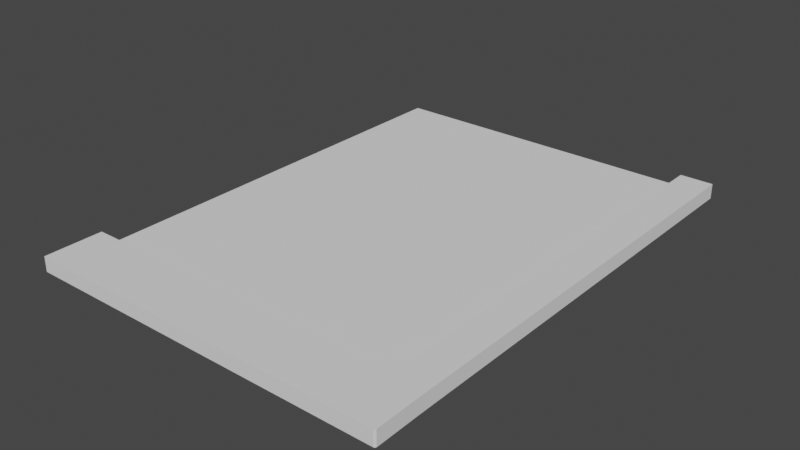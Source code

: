 # Source: tablet.blend  (saved by Blender 2.83.19; exported with 4.5.12 LTS)
import bpy
from mathutils import Matrix  # noqa: F401  (used for matrix-valued properties, if any)

bpy.ops.wm.read_factory_settings(use_empty=True)
scene = bpy.context.scene
scene.name = 'Scene'

# ---- collections
col_collection = bpy.data.collections.new('Collection'); scene.collection.children.link(col_collection)

# ---- world
world_world = bpy.data.worlds.new('World'); scene.world = world_world
world_world.use_nodes = True; world_world.node_tree.nodes.clear()
_N = world_world.node_tree.nodes; _L = world_world.node_tree.links
n0 = _N.new('ShaderNodeOutputWorld'); n0.name = 'World Output'; n0.location = (300, 300)
n1 = _N.new('ShaderNodeBackground'); n1.name = 'Background'; n1.location = (10, 300)
n1.inputs[0].default_value = (0.05088, 0.05088, 0.05088, 1.0)
_L.new(n1.outputs[0], n0.inputs[0])
n0.is_active_output = True
world_world.color = (0.05088, 0.05088, 0.05088)
world_world.use_sun_shadow = False
world_world.sun_shadow_jitter_overblur = 0.0

# ---- meshes
me_cube_002 = bpy.data.meshes.new('Cube.002')
me_cube_002.from_pydata([(0.2201, -0.07408, 0.01125), (-0.3133, -0.07408, -0.01125), (-0.3133, -0.07408, 0.01125), (-0.3133, -0.1629, -0.01125), (0.1696, -0.1629, -0.01125), (0.1696, -0.1629, 0.01125), (-0.3133, -0.1629, 0.01125), (0.1696, -0.1629, -0.004967), (-0.3133, -0.1629, -0.004967), (0.1696, -0.1629, 0.004967), (-0.3133, -0.1629, 0.004967), (-0.3133, -0.07408, -0.004967), (-0.3133, -0.07408, 0.004967), (0.2201, -0.07408, 0.004967), (0.2201, -0.07408, -0.004967), (0.2201, -0.07408, -0.01125), (0.2201, 0.5645, 0.01125), (0.1696, 0.5645, 0.01125), (0.2201, 0.5645, 0.004967), (0.1696, 0.5645, -0.01125), (0.2201, 0.5645, -0.004967), (0.2201, 0.5645, -0.01125), (0.1696, 0.5645, -0.004967), (0.1696, 0.5645, 0.004967), (0.1696, -0.04647, 0.01125), (0.142, -0.07408, 0.01125), (0.1696, -0.1017, 0.01125), (0.1972, -0.07408, 0.01125), (0.142, -0.07408, -0.01125), (0.1696, -0.04647, -0.01125), (0.1972, -0.07408, -0.01125), (0.1696, -0.1017, -0.01125), (0.1696, -0.04647, -0.004967), (0.142, -0.07408, -0.004967), (0.142, -0.07408, 0.004967), (0.1696, -0.04647, 0.004967), (0.2203, -0.1027, 0.004967), (0.2203, -0.1027, 0.01125), (0.2203, -0.1027, -0.004967), (0.2203, -0.1027, -0.01125), (0.1723, 0.5851, 0.003437), (0.1696, 0.5823, 0.004967), (0.1723, 0.5851, 0.006497), (0.171, 0.5847, 0.003925), (0.1723, 0.5851, 0.004457), (0.171, 0.5848, 0.004637), (0.17, 0.5837, 0.005455), (0.17, 0.5837, 0.00448), (0.1704, 0.5842, 0.004967), (0.1723, 0.5851, 0.005477), (0.171, 0.5847, 0.00601), (0.171, 0.5848, 0.005297), (0.1723, 0.5851, -0.003437), (0.1723, 0.5851, -0.006497), (0.1696, 0.5823, -0.004967), (0.1723, 0.5851, -0.004457), (0.171, 0.5847, -0.003925), (0.171, 0.5848, -0.004637), (0.171, 0.5847, -0.00601), (0.1723, 0.5851, -0.005477), (0.171, 0.5848, -0.005297), (0.17, 0.5837, -0.00448), (0.17, 0.5837, -0.005455), (0.1704, 0.5842, -0.004967), (-0.3352, -0.1629, -0.01125), (-0.338, -0.1602, -0.009722), (-0.3366, -0.1626, -0.01105), (-0.3376, -0.1616, -0.01049), (-0.3352, -0.1629, 0.01125), (-0.338, -0.1602, 0.009722), (-0.3366, -0.1626, 0.01105), (-0.3376, -0.1616, 0.01049), (-0.338, -0.07683, -0.009722), (-0.3352, -0.07408, -0.01125), (-0.3376, -0.07545, -0.01049), (-0.3366, -0.07445, -0.01105), (-0.3352, -0.07408, 0.01125), (-0.338, -0.07683, 0.009722), (-0.3366, -0.07445, 0.01105), (-0.3376, -0.07545, 0.01049), (0.221, -0.1602, -0.01125), (0.2183, -0.1629, -0.01125), (0.2206, -0.1616, -0.01125), (0.2196, -0.1626, -0.01125), (0.2183, -0.1629, 0.01125), (0.221, -0.1602, 0.01125), (0.2196, -0.1626, 0.01125), (0.2206, -0.1616, 0.01125), (-0.3352, -0.1629, -0.004967), (-0.338, -0.1602, -0.003437), (-0.338, -0.1602, -0.006497), (-0.3366, -0.1625, -0.00448), (-0.3366, -0.1626, -0.005455), (-0.3371, -0.1622, -0.004967), (-0.338, -0.1602, -0.004457), (-0.3376, -0.1615, -0.003925), (-0.3376, -0.1615, -0.004637), (-0.3376, -0.1615, -0.00601), (-0.338, -0.1602, -0.005477), (-0.3376, -0.1615, -0.005297), (-0.338, -0.1602, 0.006497), (-0.338, -0.1602, 0.003437), (-0.3352, -0.1629, 0.004967), (-0.338, -0.1602, 0.005477), (-0.3376, -0.1615, 0.00601), (-0.3376, -0.1615, 0.005297), (-0.3376, -0.1615, 0.003925), (-0.338, -0.1602, 0.004457), (-0.3376, -0.1615, 0.004637), (-0.3366, -0.1625, 0.005455), (-0.3366, -0.1626, 0.00448), (-0.3371, -0.1622, 0.004967), (-0.338, -0.07683, 0.003437), (-0.338, -0.07683, 0.006497), (-0.3352, -0.07408, 0.004967), (-0.338, -0.07683, 0.004457), (-0.3376, -0.07546, 0.003925), (-0.3376, -0.07553, 0.004637), (-0.3376, -0.07548, 0.00601), (-0.338, -0.07683, 0.005477), (-0.3376, -0.07553, 0.005297), (-0.3366, -0.07448, 0.00448), (-0.3366, -0.07444, 0.005455), (-0.3371, -0.07485, 0.004967), (-0.338, -0.07683, -0.006497), (-0.338, -0.07683, -0.003437), (-0.3352, -0.07408, -0.004967), (-0.338, -0.07683, -0.005477), (-0.3376, -0.07546, -0.00601), (-0.3376, -0.07553, -0.005297), (-0.3376, -0.07548, -0.003925), (-0.338, -0.07683, -0.004457), (-0.3376, -0.07553, -0.004637), (-0.3366, -0.07448, -0.005455), (-0.3366, -0.07444, -0.00448), (-0.3371, -0.07485, -0.004967), (0.2183, -0.1629, 0.004967), (0.221, -0.1602, 0.004967), (0.2196, -0.1626, 0.004967), (0.2206, -0.1616, 0.004967), (0.221, -0.1602, -0.004967), (0.2183, -0.1629, -0.004967), (0.2206, -0.1616, -0.004967), (0.2196, -0.1626, -0.004967), (0.1696, 0.5823, -0.01125), (0.1723, 0.5851, -0.009722), (0.17, 0.5837, -0.01105), (0.171, 0.5847, -0.01049), (0.2173, 0.5851, -0.009722), (0.2201, 0.5823, -0.01125), (0.2187, 0.5847, -0.01049), (0.2197, 0.5837, -0.01105), (0.2173, 0.5851, 0.006497), (0.2201, 0.5823, 0.004967), (0.2173, 0.5851, 0.003437), (0.2187, 0.5847, 0.00601), (0.2173, 0.5851, 0.005477), (0.2186, 0.5848, 0.005297), (0.2197, 0.5837, 0.00448), (0.2197, 0.5837, 0.005455), (0.2193, 0.5842, 0.004967), (0.2173, 0.5851, 0.004457), (0.2187, 0.5847, 0.003925), (0.2186, 0.5848, 0.004637), (0.1696, 0.5823, 0.01125), (0.1723, 0.5851, 0.009722), (0.17, 0.5837, 0.01105), (0.171, 0.5847, 0.01049), (0.2173, 0.5851, -0.003437), (0.2201, 0.5823, -0.004967), (0.2173, 0.5851, -0.006497), (0.2187, 0.5847, -0.003925), (0.2173, 0.5851, -0.004457), (0.2186, 0.5848, -0.004637), (0.2197, 0.5837, -0.005455), (0.2197, 0.5837, -0.00448), (0.2193, 0.5842, -0.004967), (0.2173, 0.5851, -0.005477), (0.2187, 0.5847, -0.00601), (0.2186, 0.5848, -0.005297), (0.2173, 0.5851, 0.009722), (0.2201, 0.5823, 0.01125), (0.2187, 0.5847, 0.01049), (0.2197, 0.5837, 0.01105)], [], [(10, 6, 68, 102), (125, 89, 101, 112), (1, 11, 33, 28), (114, 76, 2, 12), (73, 126, 11, 1), (38, 36, 137, 140), (100, 69, 77, 113), (126, 114, 12, 11), (21, 19, 144, 149), (39, 38, 140, 80), (5, 84, 86, 87, 85, 37, 26), (7, 9, 10, 8), (4, 7, 8, 3), (12, 2, 25, 34), (15, 30, 29, 19, 21), (9, 5, 6, 10), (4, 31, 39, 80, 82, 83, 81), (35, 24, 17, 23), (13, 14, 20, 18), (16, 18, 153, 181), (148, 145, 53, 170), (26, 25, 2, 6, 5), (29, 32, 22, 19), (1, 28, 31, 4, 3), (14, 15, 21, 20), (0, 13, 18, 16), (17, 16, 181, 164), (73, 1, 3, 64), (52, 40, 154, 168), (19, 22, 54, 144), (165, 180, 152, 42), (24, 25, 26, 27), (28, 29, 30, 31), (32, 29, 28, 33), (24, 35, 34, 25), (24, 27, 0, 16, 17), (3, 8, 88, 64), (8, 10, 102, 88), (2, 76, 68, 6), (23, 17, 164, 41), (18, 20, 169, 153), (20, 21, 149, 169), (72, 65, 90, 124), (141, 136, 9, 7), (81, 141, 7, 4), (15, 14, 38, 39), (14, 13, 36, 38), (13, 0, 37, 36), (26, 37, 0, 27), (136, 84, 5, 9), (31, 30, 15, 39), (36, 37, 85, 137), (40, 43, 45, 44), (43, 47, 48, 45), (41, 46, 48, 47), (46, 50, 51, 48), (42, 49, 51, 50), (49, 44, 45, 51), (45, 48, 51), (52, 55, 57, 56), (55, 59, 60, 57), (53, 58, 60, 59), (58, 62, 63, 60), (54, 61, 63, 62), (61, 56, 57, 63), (57, 60, 63), (88, 91, 93, 92), (91, 95, 96, 93), (89, 94, 96, 95), (94, 98, 99, 96), (90, 97, 99, 98), (97, 92, 93, 99), (93, 96, 99), (100, 103, 105, 104), (103, 107, 108, 105), (101, 106, 108, 107), (106, 110, 111, 108), (102, 109, 111, 110), (109, 104, 105, 111), (105, 108, 111), (112, 115, 117, 116), (115, 119, 120, 117), (113, 118, 120, 119), (118, 122, 123, 120), (114, 121, 123, 122), (121, 116, 117, 123), (117, 120, 123), (124, 127, 129, 128), (127, 131, 132, 129), (125, 130, 132, 131), (130, 134, 135, 132), (126, 133, 135, 134), (133, 128, 129, 135), (129, 132, 135), (152, 155, 157, 156), (155, 159, 160, 157), (153, 158, 160, 159), (158, 162, 163, 160), (154, 161, 163, 162), (161, 156, 157, 163), (157, 160, 163), (168, 171, 173, 172), (171, 175, 176, 173), (169, 174, 176, 175), (174, 178, 179, 176), (170, 177, 179, 178), (177, 172, 173, 179), (173, 176, 179), (154, 40, 44, 161), (161, 44, 49, 156), (156, 49, 42, 152), (165, 42, 50, 167), (167, 50, 46, 166), (166, 46, 41, 164), (52, 168, 172, 55), (55, 172, 177, 59), (59, 177, 170, 53), (73, 64, 66, 75), (75, 66, 67, 74), (74, 67, 65, 72), (102, 68, 70, 109), (109, 70, 71, 104), (104, 71, 69, 100), (68, 76, 78, 70), (70, 78, 79, 71), (71, 79, 77, 69), (126, 73, 75, 133), (133, 75, 74, 128), (128, 74, 72, 124), (141, 81, 83, 143), (143, 83, 82, 142), (142, 82, 80, 140), (64, 88, 92, 66), (66, 92, 97, 67), (67, 97, 90, 65), (89, 125, 131, 94), (94, 131, 127, 98), (98, 127, 124, 90), (88, 102, 110, 91), (91, 110, 106, 95), (95, 106, 101, 89), (100, 113, 119, 103), (103, 119, 115, 107), (107, 115, 112, 101), (76, 114, 122, 78), (78, 122, 118, 79), (79, 118, 113, 77), (114, 126, 134, 121), (121, 134, 130, 116), (116, 130, 125, 112), (84, 136, 138, 86), (86, 138, 139, 87), (87, 139, 137, 85), (136, 141, 143, 138), (138, 143, 142, 139), (139, 142, 140, 137), (169, 149, 151, 174), (174, 151, 150, 178), (178, 150, 148, 170), (149, 144, 146, 151), (151, 146, 147, 150), (150, 147, 145, 148), (53, 145, 147, 58), (58, 147, 146, 62), (62, 146, 144, 54), (153, 169, 175, 158), (158, 175, 171, 162), (162, 171, 168, 154), (164, 181, 183, 166), (166, 183, 182, 167), (167, 182, 180, 165), (181, 153, 159, 183), (183, 159, 155, 182), (182, 155, 152, 180), (40, 52, 56, 43), (43, 56, 61, 47), (47, 61, 54, 41), (22, 23, 41, 54), (11, 12, 34, 33), (33, 34, 35, 32), (23, 22, 32, 35)])
_uv = me_cube_002.uv_layers.new(name='UVMap')
_uv.uv.foreach_set('vector', [0.5417, 0.9167, 0.625, 0.9167, 0.625, 0.9855, 0.5417, 0.9855, 0.4712, 0.2706, 0.4712, 0.9794, 0.5288, 0.9794, 0.5288, 0.2706, 0.375, 0.3333, 0.4583, 0.3333, 0.4583, 0.4125, 0.375, 0.4125, 0.5417, 0.2645, 0.625, 0.2645, 0.625, 0.3333, 0.5417, 0.3333, 0.375, 0.2645, 0.4583, 0.2645, 0.4583, 0.3333, 0.375, 0.3333, 0.4583, 0.5533, 0.5417, 0.5533, 0.5417, 0.7507, 0.4583, 0.7507, 0.6196, 0.9217, 0.7863, 0.7978, 0.6079, 0.2675, 0.5637, 0.2689, 0.4583, 0.2645, 0.5417, 0.2645, 0.5417, 0.3333, 0.4583, 0.3333, 0.375, 0.5, 0.2917, 0.5, 0.2917, 0.5, 0.375, 0.5, 0.375, 0.5533, 0.4583, 0.5533, 0.4583, 0.7507, 0.375, 0.7507, 0.625, 0.8333, 0.625, 0.76, 0.625, 0.7576, 0.625, 0.7534, 0.625, 0.7507, 0.625, 0.5533, 0.625, 0.4167, 0.4583, 0.8333, 0.5417, 0.8333, 0.5417, 0.9167, 0.4583, 0.9167, 0.375, 0.8333, 0.4583, 0.8333, 0.4583, 0.9167, 0.375, 0.9167, 0.5417, 0.3333, 0.625, 0.3333, 0.625, 0.4125, 0.5417, 0.4125, 0.375, 0.5, 0.3372, 0.5, 0.2917, 0.5, 0.2917, 0.5, 0.375, 0.5, 0.5417, 0.8333, 0.625, 0.8333, 0.625, 0.9167, 0.5417, 0.9167, 0.375, 0.8333, 0.2917, 0.5502, 0.375, 0.5533, 0.375, 0.7507, 0.375, 0.7535, 0.375, 0.7577, 0.375, 0.76, 0.5417, 0.4167, 0.625, 0.4167, 0.625, 0.4167, 0.5417, 0.4167, 0.5417, 0.5, 0.4583, 0.5, 0.4583, 0.5, 0.5417, 0.5, 0.625, 0.5, 0.5417, 0.5, 0.5417, 0.5, 0.625, 0.5, 0.3923, 0.4984, 0.3352, 0.4813, 0.4193, 0.4399, 0.4365, 0.497, 0.7083, 0.5502, 0.7125, 0.5, 0.7917, 0.5, 0.7917, 0.75, 0.7083, 0.75, 0.375, 0.4167, 0.4583, 0.4167, 0.4583, 0.4167, 0.375, 0.4167, 0.2083, 0.5, 0.2875, 0.5, 0.2917, 0.5502, 0.2917, 0.75, 0.2083, 0.75, 0.4583, 0.5, 0.375, 0.5, 0.375, 0.5, 0.4583, 0.5, 0.625, 0.5, 0.5417, 0.5, 0.5417, 0.5, 0.625, 0.5, 0.7083, 0.5, 0.625, 0.5, 0.625, 0.5, 0.7083, 0.5, 0.1395, 0.5, 0.2083, 0.5, 0.2083, 0.75, 0.1395, 0.75, 0.101, 0.08468, 0.4656, 0.3638, 0.5214, 0.4887, 0.4536, 0.4795, 0.375, 0.4167, 0.4583, 0.4167, 0.4583, 0.4167, 0.375, 0.4167, 0.6047, 0.4212, 0.6047, 0.4955, 0.562, 0.4955, 0.562, 0.4212, 0.625, 0.4167, 0.625, 0.4167, 0.625, 0.4167, 0.625, 0.4167, 0.2875, 0.5, 0.2917, 0.5, 0.2917, 0.5, 0.2917, 0.5502, 0.4583, 0.4167, 0.375, 0.4167, 0.375, 0.4125, 0.4583, 0.4125, 0.625, 0.4167, 0.5417, 0.4167, 0.5417, 0.4125, 0.625, 0.4125, 0.7083, 0.5, 0.6628, 0.5, 0.625, 0.5, 0.625, 0.5, 0.7083, 0.5, 0.375, 0.9167, 0.4583, 0.9167, 0.4583, 0.9855, 0.375, 0.9855, 0.4583, 0.9167, 0.5417, 0.9167, 0.5417, 0.9855, 0.4583, 0.9855, 0.7917, 0.5, 0.8605, 0.5, 0.8605, 0.75, 0.7917, 0.75, 0.5417, 0.4167, 0.625, 0.4167, 0.625, 0.4167, 0.5417, 0.4167, 0.5417, 0.5, 0.4583, 0.5, 0.4583, 0.5, 0.5417, 0.5, 0.4583, 0.5, 0.375, 0.5, 0.375, 0.5, 0.4583, 0.5, 0.3953, 0.2706, 0.3953, 0.9794, 0.438, 0.9794, 0.438, 0.2706, 0.4583, 0.76, 0.5417, 0.76, 0.5417, 0.8333, 0.4583, 0.8333, 0.375, 0.76, 0.4583, 0.76, 0.4583, 0.8333, 0.375, 0.8333, 0.375, 0.5, 0.4583, 0.5, 0.4583, 0.5533, 0.375, 0.5533, 0.4583, 0.5, 0.5417, 0.5, 0.5417, 0.5533, 0.4583, 0.5533, 0.5417, 0.5, 0.625, 0.5, 0.625, 0.5533, 0.5417, 0.5533, 0.625, 0.4167, 0.625, 0.5533, 0.625, 0.5, 0.6628, 0.5, 0.5417, 0.76, 0.625, 0.76, 0.625, 0.8333, 0.5417, 0.8333, 0.2917, 0.5502, 0.3372, 0.5, 0.375, 0.5, 0.375, 0.5533, 0.5417, 0.5533, 0.625, 0.5533, 0.625, 0.7507, 0.5417, 0.7507, 0.4656, 0.3638, 0.4887, 0.3788, 0.5256, 0.407, 0.5173, 0.4029, 0.4887, 0.3788, 0.5151, 0.3962, 0.5417, 0.4167, 0.5256, 0.407, 0.5417, 0.4167, 0.5481, 0.4167, 0.5417, 0.4167, 0.5352, 0.4167, 0.5481, 0.4167, 0.5555, 0.4189, 0.546, 0.4191, 0.5417, 0.4167, 0.562, 0.4212, 0.5484, 0.4212, 0.546, 0.4191, 0.5555, 0.4189, 0.5484, 0.4212, 0.5173, 0.4029, 0.5256, 0.407, 0.546, 0.4191, 0.5256, 0.407, 0.5417, 0.4179, 0.5417, 0.4191, 0.101, 0.08468, 0.04933, 0.0455, 0.02917, 0.0264, 0.06549, 0.05387, 0.04933, 0.0455, 0.02497, 0.02724, 0.01315, 0.01435, 0.02917, 0.0264, 0.4193, 0.4399, 0.4315, 0.432, 0.45, 0.423, 0.4455, 0.4272, 0.4315, 0.432, 0.4454, 0.4231, 0.4583, 0.4167, 0.45, 0.423, 0.0, 0.0, 0.0, 0.0, 0.0, 0.0, 0.0, 0.0, 0.0, 0.0, 0.0, 0.0, 0.0, 0.0, 0.0, 0.0, 0.02917, 0.0264, 0.01315, 0.01435, 0.007012, 0.007649, 0.4583, 0.9855, 0.4624, 0.9897, 0.4583, 0.9915, 0.4542, 0.9898, 0.4624, 0.9897, 0.4671, 0.9867, 0.4611, 0.9864, 0.4583, 0.9915, 0.4712, 0.9794, 0.4626, 0.9794, 0.4611, 0.9864, 0.4671, 0.9867, 0.4626, 0.9794, 0.4516, 0.9794, 0.454, 0.9864, 0.4611, 0.9864, 0.438, 0.9794, 0.4445, 0.9866, 0.454, 0.9864, 0.4516, 0.9794, 0.4445, 0.9866, 0.4542, 0.9898, 0.4583, 0.9915, 0.454, 0.9864, 0.4583, 0.9915, 0.4611, 0.9864, 0.454, 0.9864, 0.6196, 0.9217, 0.5674, 0.9604, 0.5584, 0.974, 0.5951, 0.9471, 0.5674, 0.9604, 0.5374, 0.9794, 0.5389, 0.9864, 0.5584, 0.974, 0.5288, 0.9794, 0.5329, 0.9866, 0.5389, 0.9864, 0.5374, 0.9794, 0.5329, 0.9866, 0.5352, 0.9898, 0.5417, 0.9915, 0.5389, 0.9864, 0.5417, 0.9855, 0.5481, 0.9897, 0.5417, 0.9915, 0.5352, 0.9898, 0.5481, 0.9897, 0.5555, 0.9941, 0.546, 0.9941, 0.5417, 0.9915, 0.5584, 0.974, 0.5417, 0.9864, 0.5417, 0.99, 0.5288, 0.2706, 0.5374, 0.2706, 0.5389, 0.2636, 0.5329, 0.2633, 0.5374, 0.2706, 0.5493, 0.2698, 0.5465, 0.2632, 0.5389, 0.2636, 0.5637, 0.2689, 0.5564, 0.2625, 0.5465, 0.2632, 0.5493, 0.2698, 0.5564, 0.2625, 0.5458, 0.2602, 0.5417, 0.2585, 0.5465, 0.2632, 0.5417, 0.2645, 0.5376, 0.2603, 0.5417, 0.2585, 0.5458, 0.2602, 0.5376, 0.2603, 0.5329, 0.2633, 0.5389, 0.2636, 0.5417, 0.2585, 0.5389, 0.2636, 0.5465, 0.2632, 0.5417, 0.2585, 0.438, 0.2706, 0.4516, 0.2706, 0.454, 0.2636, 0.4445, 0.2633, 0.4516, 0.2706, 0.4626, 0.2706, 0.4611, 0.2636, 0.454, 0.2636, 0.4712, 0.2706, 0.4671, 0.2634, 0.4611, 0.2636, 0.4626, 0.2706, 0.4671, 0.2634, 0.4648, 0.2602, 0.4583, 0.2585, 0.4611, 0.2636, 0.4583, 0.2645, 0.4519, 0.2603, 0.4583, 0.2585, 0.4648, 0.2602, 0.4519, 0.2603, 0.4445, 0.2633, 0.454, 0.2636, 0.4583, 0.2585, 0.454, 0.2636, 0.4611, 0.2636, 0.4583, 0.2585, 0.562, 0.4955, 0.5555, 0.4977, 0.546, 0.4976, 0.5484, 0.4955, 0.5555, 0.4977, 0.5458, 0.5, 0.5417, 0.5, 0.546, 0.4976, 0.5417, 0.5, 0.5376, 0.5, 0.5417, 0.5, 0.5458, 0.5, 0.5376, 0.5, 0.529, 0.4942, 0.5369, 0.4958, 0.5417, 0.5, 0.5214, 0.4887, 0.5339, 0.4923, 0.5369, 0.4958, 0.529, 0.4942, 0.5339, 0.4923, 0.5484, 0.4955, 0.546, 0.4976, 0.5369, 0.4958, 0.546, 0.4976, 0.5417, 0.5, 0.5369, 0.4958, 0.4536, 0.4795, 0.4583, 0.4897, 0.4499, 0.4874, 0.4411, 0.4759, 0.4583, 0.4897, 0.4648, 0.5, 0.4583, 0.5, 0.4499, 0.4874, 0.4583, 0.5, 0.4519, 0.5, 0.4583, 0.5, 0.4648, 0.5, 0.4519, 0.5, 0.4437, 0.4985, 0.4536, 0.498, 0.4583, 0.5, 0.4365, 0.497, 0.4508, 0.4962, 0.4536, 0.498, 0.4437, 0.4985, 0.4508, 0.4962, 0.4583, 0.4955, 0.4583, 0.4976, 0.4536, 0.498, 0.4499, 0.4874, 0.4513, 0.4924, 0.4452, 0.4857, 0.5214, 0.4887, 0.4656, 0.3638, 0.5173, 0.4029, 0.5339, 0.4923, 0.5339, 0.4923, 0.5173, 0.4029, 0.5484, 0.4212, 0.5484, 0.4955, 0.5484, 0.4955, 0.5484, 0.4212, 0.562, 0.4212, 0.562, 0.4955, 0.6047, 0.4212, 0.562, 0.4212, 0.5555, 0.4189, 0.6149, 0.4189, 0.6149, 0.4189, 0.5555, 0.4189, 0.5481, 0.4167, 0.6223, 0.4167, 0.6223, 0.4167, 0.5481, 0.4167, 0.5417, 0.4167, 0.625, 0.4167, 0.101, 0.08468, 0.4536, 0.4795, 0.4411, 0.4759, 0.04933, 0.0455, 0.04933, 0.0455, 0.4411, 0.4759, 0.4334, 0.4728, 0.02497, 0.02724, 0.4455, 0.4272, 0.4508, 0.4962, 0.4365, 0.497, 0.4193, 0.4399, 0.1395, 0.5, 0.1395, 0.75, 0.1352, 0.7493, 0.1352, 0.5007, 0.1352, 0.5007, 0.1352, 0.7493, 0.1309, 0.7475, 0.1309, 0.5025, 0.3851, 0.2632, 0.3851, 0.9868, 0.3953, 0.9794, 0.3953, 0.2706, 0.5417, 0.9855, 0.625, 0.9855, 0.6223, 0.9898, 0.5481, 0.9897, 0.5481, 0.9897, 0.6223, 0.9898, 0.6149, 0.9941, 0.5555, 0.9941, 0.5951, 0.9471, 0.8276, 0.774, 0.7863, 0.7978, 0.6196, 0.9217, 0.8605, 0.75, 0.8605, 0.5, 0.8648, 0.5007, 0.8648, 0.7493, 0.8648, 0.7493, 0.8648, 0.5007, 0.8691, 0.5025, 0.8691, 0.7475, 0.8276, 0.774, 0.6165, 0.2616, 0.6079, 0.2675, 0.7863, 0.7978, 0.4583, 0.2645, 0.375, 0.2645, 0.3777, 0.2602, 0.4519, 0.2603, 0.4519, 0.2603, 0.3777, 0.2602, 0.3851, 0.2632, 0.4445, 0.2633, 0.4445, 0.2633, 0.3851, 0.2632, 0.3953, 0.2706, 0.438, 0.2706, 0.4583, 0.76, 0.375, 0.76, 0.375, 0.7577, 0.4583, 0.7579, 0.4583, 0.7579, 0.375, 0.7577, 0.375, 0.7535, 0.4583, 0.7533, 0.4583, 0.7533, 0.375, 0.7535, 0.375, 0.7507, 0.4583, 0.7507, 0.375, 0.9855, 0.4583, 0.9855, 0.4519, 0.9898, 0.3777, 0.9898, 0.3777, 0.9898, 0.4519, 0.9898, 0.4445, 0.9866, 0.3851, 0.9868, 0.3851, 0.9868, 0.4445, 0.9866, 0.438, 0.9794, 0.3953, 0.9794, 0.4712, 0.9794, 0.4712, 0.2706, 0.4626, 0.2706, 0.4626, 0.9794, 0.4626, 0.9794, 0.4626, 0.2706, 0.4516, 0.2706, 0.4516, 0.9794, 0.4516, 0.9794, 0.4516, 0.2706, 0.438, 0.2706, 0.438, 0.9794, 0.4583, 0.9855, 0.5417, 0.9855, 0.5376, 0.9898, 0.4624, 0.9897, 0.4624, 0.9897, 0.5376, 0.9898, 0.5329, 0.9866, 0.4671, 0.9867, 0.4671, 0.9867, 0.5329, 0.9866, 0.5288, 0.9794, 0.4712, 0.9794, 0.6196, 0.9217, 0.5637, 0.2689, 0.5493, 0.2698, 0.5674, 0.9604, 0.5674, 0.9604, 0.5493, 0.2698, 0.5374, 0.2706, 0.5374, 0.9794, 0.5374, 0.9794, 0.5374, 0.2706, 0.5288, 0.2706, 0.5288, 0.9794, 0.625, 0.2645, 0.5417, 0.2645, 0.5481, 0.2602, 0.6223, 0.2602, 0.6223, 0.2602, 0.5481, 0.2602, 0.5564, 0.2625, 0.6165, 0.2616, 0.6165, 0.2616, 0.5564, 0.2625, 0.5637, 0.2689, 0.6079, 0.2675, 0.5417, 0.2645, 0.4583, 0.2645, 0.4624, 0.2602, 0.5376, 0.2603, 0.5376, 0.2603, 0.4624, 0.2602, 0.4671, 0.2634, 0.5329, 0.2633, 0.5329, 0.2633, 0.4671, 0.2634, 0.4712, 0.2706, 0.5288, 0.2706, 0.625, 0.76, 0.5417, 0.76, 0.5417, 0.7579, 0.625, 0.7576, 0.625, 0.7576, 0.5417, 0.7579, 0.5417, 0.7533, 0.625, 0.7534, 0.625, 0.7534, 0.5417, 0.7533, 0.5417, 0.7507, 0.625, 0.7507, 0.5417, 0.76, 0.4583, 0.76, 0.4583, 0.7579, 0.5417, 0.7579, 0.5417, 0.7579, 0.4583, 0.7579, 0.4583, 0.7533, 0.5417, 0.7533, 0.5417, 0.7533, 0.4583, 0.7533, 0.4583, 0.7507, 0.5417, 0.7507, 0.4583, 0.5, 0.375, 0.5, 0.3761, 0.5, 0.4519, 0.5, 0.4519, 0.5, 0.3761, 0.5, 0.3836, 0.4993, 0.4437, 0.4985, 0.4437, 0.4985, 0.3836, 0.4993, 0.3923, 0.4984, 0.4365, 0.497, 0.375, 0.5, 0.2917, 0.5, 0.2923, 0.5, 0.3761, 0.5, 0.3761, 0.5, 0.2923, 0.5, 0.3135, 0.4905, 0.3836, 0.4993, 0.3836, 0.4993, 0.3135, 0.4905, 0.3352, 0.4813, 0.3923, 0.4984, 0.4193, 0.4399, 0.3352, 0.4813, 0.3135, 0.4905, 0.4315, 0.432, 0.4315, 0.432, 0.3135, 0.4905, 0.2971, 0.4973, 0.4454, 0.4231, 0.4519, 0.4167, 0.3777, 0.4167, 0.375, 0.4167, 0.4583, 0.4167, 0.5417, 0.5, 0.4583, 0.5, 0.4624, 0.5, 0.5376, 0.5, 0.5376, 0.5, 0.4624, 0.5, 0.4583, 0.4897, 0.529, 0.4942, 0.529, 0.4942, 0.4583, 0.4897, 0.4536, 0.4795, 0.5214, 0.4887, 0.7083, 0.5, 0.625, 0.5, 0.6256, 0.5, 0.7077, 0.5, 0.7077, 0.5, 0.6256, 0.5, 0.6273, 0.5, 0.7061, 0.5, 0.6149, 0.4189, 0.6149, 0.4977, 0.6047, 0.4955, 0.6047, 0.4212, 0.625, 0.5, 0.5417, 0.5, 0.5481, 0.5, 0.6223, 0.5, 0.6223, 0.5, 0.5481, 0.5, 0.5555, 0.4977, 0.6149, 0.4977, 0.6149, 0.4977, 0.5555, 0.4977, 0.562, 0.4955, 0.6047, 0.4955, 0.4656, 0.3638, 0.101, 0.08468, 0.06549, 0.05387, 0.4887, 0.3788, 0.4887, 0.3788, 0.06549, 0.05387, 0.02658, 0.02045, 0.5151, 0.3962, 0.0, 0.0, 0.0, 0.0, 0.0, 0.0, 0.0, 0.0, 0.0, 0.0, 0.0, 0.0, 0.0, 0.0, 0.0, 0.0, 0.4583, 0.3333, 0.5417, 0.3333, 0.5417, 0.4125, 0.4583, 0.4125, 0.4583, 0.4125, 0.5417, 0.4125, 0.5417, 0.4167, 0.4583, 0.4167, 0.5417, 0.4167, 0.4583, 0.4167, 0.4583, 0.4167, 0.5417, 0.4167])
me_cube_002.use_remesh_fix_poles = True
me_cube_002.use_remesh_preserve_attributes = False
me_cube_002.use_mirror_vertex_groups = False
me_cube_002.update()
me_cube_003 = bpy.data.meshes.new('Cube.003')
me_cube_003.from_pydata([(-0.1392, -0.3801, -0.002401), (-0.1392, -0.3801, 0.002401), (-0.1392, 0.2585, -0.002401), (-0.1392, 0.2585, 0.002401), (0.3437, 0.2585, -0.002401), (0.3437, 0.2585, 0.002401), (0.3437, -0.3525, -0.002401), (0.3161, -0.3801, -0.002401), (0.3161, -0.3801, 0.002401), (0.3437, -0.3525, 0.002401)], [], [(6, 7, 0, 2, 4), (0, 1, 3, 2), (1, 8, 9, 5, 3), (2, 3, 5, 4)])
_uv = me_cube_003.uv_layers.new(name='UVMap')
_uv.uv.foreach_set('vector', [0.4583, 0.4167, 0.4583, 0.4125, 0.4583, 0.3333, 0.4583, 0.3333, 0.4583, 0.4167, 0.4583, 0.3333, 0.5417, 0.3333, 0.5417, 0.3333, 0.4583, 0.3333, 0.5417, 0.3333, 0.5417, 0.4125, 0.5417, 0.4167, 0.5417, 0.4167, 0.5417, 0.3333, 0.4583, 0.3333, 0.5417, 0.3333, 0.5417, 0.4167, 0.4583, 0.4167])
me_cube_003.use_remesh_fix_poles = True
me_cube_003.use_remesh_preserve_attributes = False
me_cube_003.use_mirror_vertex_groups = False
me_cube_003.update()

# ---- objects
ob_body = bpy.data.objects.new('body', me_cube_002)
ob_screen = bpy.data.objects.new('screen', me_cube_003)

# ---- transforms, parenting, visibility, modifiers, constraints
ob_body.location = (0.108, 0.1115, -1.109e-09)
ob_body.lineart.crease_threshold = 0.0
ob_screen.location = (-0.0661, 0.4175, -6.284e-10)
ob_screen.lineart.crease_threshold = 0.0

# ---- collection membership
col_collection.objects.link(ob_body)
col_collection.objects.link(ob_screen)

# ---- scene / render settings (as saved in the file)
scene.frame_start = 1; scene.frame_end = 250; scene.frame_set(1)
scene.render.engine = 'BLENDER_EEVEE_NEXT'
scene.cycles.use_denoising = False
scene.cycles.samples = 128
scene.cycles.sampling_pattern = 'TABULATED_SOBOL'
scene.cycles.use_adaptive_sampling = False
scene.cycles.use_light_tree = False
scene.view_settings.view_transform = 'Filmic'
bpy.context.view_layer.update()

# ---- added for rendering (the .blend has no active camera and no usable light): camera, sun
cam_auto = bpy.data.cameras.new('AutoCamera')
cam_auto.lens = 50.0
cam_auto.sensor_width = 36.0
cam_auto.clip_end = 1000.0
ob_auto_camera = bpy.data.objects.new('AutoCamera', cam_auto)
scene.collection.objects.link(ob_auto_camera)
ob_auto_camera.location = (0.91373, -0.714488, 0.691383)
ob_auto_camera.rotation_euler = (1.09748, -7.21219e-08, 0.694738)
scene.camera = ob_auto_camera
light_auto_sun = bpy.data.lights.new('AutoSun', 'SUN')
light_auto_sun.energy = 3.0
light_auto_sun.angle = 0.0523599
ob_auto_sun = bpy.data.objects.new('AutoSun', light_auto_sun)
scene.collection.objects.link(ob_auto_sun)
ob_auto_sun.rotation_euler = (0.872665, 0.174533, 0.523599)
bpy.context.view_layer.update()
